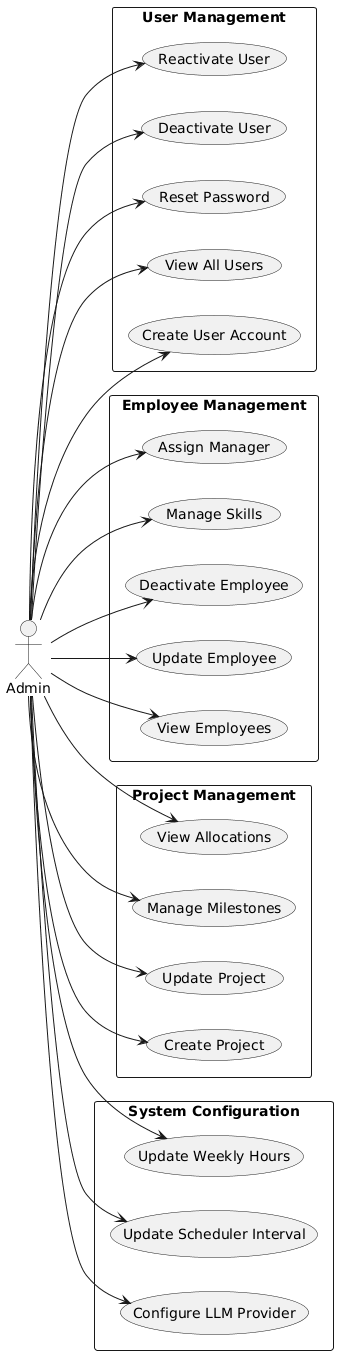

The diagram above was rendered by PlantUML. Its source (embedded in the PNG):
@startuml
left to right direction

actor Admin

rectangle "User Management" {
  usecase "Create User Account" as UC1
  usecase "View All Users" as UC2
  usecase "Reset Password" as UC3
  usecase "Deactivate User" as UC4
  usecase "Reactivate User" as UC5
}

rectangle "Employee Management" {
  usecase "View Employees" as UC6
  usecase "Update Employee" as UC7
  usecase "Deactivate Employee" as UC8
  usecase "Manage Skills" as UC9
  usecase "Assign Manager" as UC10
}

rectangle "Project Management" {
  usecase "Create Project" as UC11
  usecase "Update Project" as UC12
  usecase "Manage Milestones" as UC13
  usecase "View Allocations" as UC14
}

rectangle "System Configuration" {
  usecase "Configure LLM Provider" as UC15
  usecase "Update Scheduler Interval" as UC16
  usecase "Update Weekly Hours" as UC17
}

Admin --> UC1
Admin --> UC2
Admin --> UC3
Admin --> UC4
Admin --> UC5
Admin --> UC6
Admin --> UC7
Admin --> UC8
Admin --> UC9
Admin --> UC10
Admin --> UC11
Admin --> UC12
Admin --> UC13
Admin --> UC14
Admin --> UC15
Admin --> UC16
Admin --> UC17
@enduml